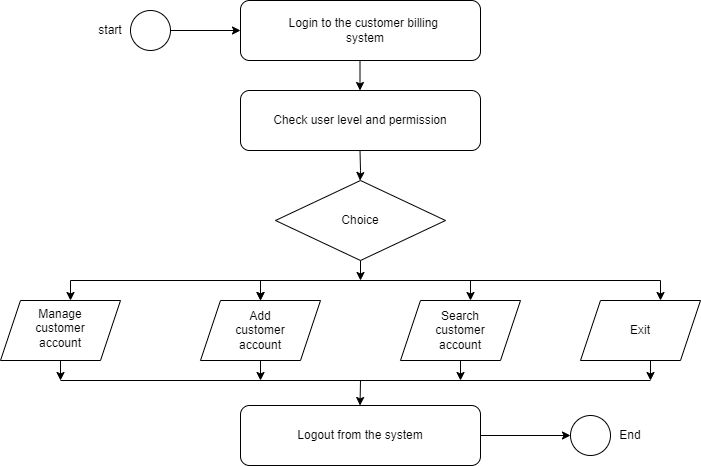

The diagram above was exported from draw.io. Its source (the exported page's mxGraphModel, read from the mxfile embedded in the PNG):
<mxGraphModel dx="1042" dy="564" grid="1" gridSize="10" guides="1" tooltips="1" connect="1" arrows="1" fold="1" page="1" pageScale="1" pageWidth="850" pageHeight="1100" math="0" shadow="0">
  <root>
    <mxCell id="0" />
    <mxCell id="1" parent="0" />
    <mxCell id="EQVo92LEPTGQESRVe0Ms-7" style="edgeStyle=orthogonalEdgeStyle;rounded=0;orthogonalLoop=1;jettySize=auto;html=1;exitX=1;exitY=0.5;exitDx=0;exitDy=0;entryX=0;entryY=0.5;entryDx=0;entryDy=0;strokeColor=#000000;" parent="1" source="EQVo92LEPTGQESRVe0Ms-1" target="EQVo92LEPTGQESRVe0Ms-5" edge="1">
      <mxGeometry relative="1" as="geometry" />
    </mxCell>
    <mxCell id="EQVo92LEPTGQESRVe0Ms-1" value="" style="ellipse;whiteSpace=wrap;html=1;" parent="1" vertex="1">
      <mxGeometry x="170" y="30" width="40" height="40" as="geometry" />
    </mxCell>
    <mxCell id="EQVo92LEPTGQESRVe0Ms-2" value="start" style="text;html=1;strokeColor=none;fillColor=none;align=center;verticalAlign=middle;whiteSpace=wrap;rounded=0;" parent="1" vertex="1">
      <mxGeometry x="120" y="35" width="60" height="30" as="geometry" />
    </mxCell>
    <mxCell id="EQVo92LEPTGQESRVe0Ms-5" value="" style="rounded=1;whiteSpace=wrap;html=1;" parent="1" vertex="1">
      <mxGeometry x="280" y="20" width="240" height="60" as="geometry" />
    </mxCell>
    <mxCell id="EQVo92LEPTGQESRVe0Ms-6" value="" style="rounded=1;whiteSpace=wrap;html=1;" parent="1" vertex="1">
      <mxGeometry x="280" y="110" width="240" height="60" as="geometry" />
    </mxCell>
    <mxCell id="EQVo92LEPTGQESRVe0Ms-9" value="Login to the customer billing&amp;nbsp;&lt;br&gt;system" style="text;html=1;strokeColor=none;fillColor=none;align=center;verticalAlign=middle;whiteSpace=wrap;rounded=0;" parent="1" vertex="1">
      <mxGeometry x="300" y="30" width="210" height="40" as="geometry" />
    </mxCell>
    <mxCell id="EQVo92LEPTGQESRVe0Ms-11" value="Check user level and permission" style="text;html=1;strokeColor=none;fillColor=none;align=center;verticalAlign=middle;whiteSpace=wrap;rounded=0;" parent="1" vertex="1">
      <mxGeometry x="280" y="120" width="240" height="40" as="geometry" />
    </mxCell>
    <mxCell id="EQVo92LEPTGQESRVe0Ms-17" value="" style="endArrow=classic;html=1;rounded=0;strokeColor=#000000;" parent="1" edge="1">
      <mxGeometry width="50" height="50" relative="1" as="geometry">
        <mxPoint x="399.5" y="80" as="sourcePoint" />
        <mxPoint x="399.5" y="110" as="targetPoint" />
      </mxGeometry>
    </mxCell>
    <mxCell id="EQVo92LEPTGQESRVe0Ms-61" style="edgeStyle=orthogonalEdgeStyle;rounded=0;orthogonalLoop=1;jettySize=auto;html=1;exitX=0.5;exitY=1;exitDx=0;exitDy=0;strokeColor=#000000;" parent="1" source="EQVo92LEPTGQESRVe0Ms-18" edge="1">
      <mxGeometry relative="1" as="geometry">
        <mxPoint x="400" y="300" as="targetPoint" />
      </mxGeometry>
    </mxCell>
    <mxCell id="EQVo92LEPTGQESRVe0Ms-18" value="" style="rhombus;whiteSpace=wrap;html=1;" parent="1" vertex="1">
      <mxGeometry x="315" y="200" width="170" height="80" as="geometry" />
    </mxCell>
    <mxCell id="EQVo92LEPTGQESRVe0Ms-20" value="" style="endArrow=classic;html=1;rounded=0;strokeColor=#000000;" parent="1" edge="1">
      <mxGeometry width="50" height="50" relative="1" as="geometry">
        <mxPoint x="399.5" y="170" as="sourcePoint" />
        <mxPoint x="399.5" y="200" as="targetPoint" />
        <Array as="points">
          <mxPoint x="400" y="190" />
        </Array>
      </mxGeometry>
    </mxCell>
    <mxCell id="EQVo92LEPTGQESRVe0Ms-54" style="edgeStyle=orthogonalEdgeStyle;rounded=0;orthogonalLoop=1;jettySize=auto;html=1;exitX=0.5;exitY=1;exitDx=0;exitDy=0;strokeColor=#000000;" parent="1" source="EQVo92LEPTGQESRVe0Ms-21" edge="1">
      <mxGeometry relative="1" as="geometry">
        <mxPoint x="100" y="400" as="targetPoint" />
      </mxGeometry>
    </mxCell>
    <mxCell id="EQVo92LEPTGQESRVe0Ms-21" value="" style="shape=parallelogram;perimeter=parallelogramPerimeter;whiteSpace=wrap;html=1;fixedSize=1;" parent="1" vertex="1">
      <mxGeometry x="40" y="320" width="120" height="60" as="geometry" />
    </mxCell>
    <mxCell id="EQVo92LEPTGQESRVe0Ms-55" style="edgeStyle=orthogonalEdgeStyle;rounded=0;orthogonalLoop=1;jettySize=auto;html=1;exitX=0.5;exitY=1;exitDx=0;exitDy=0;strokeColor=#000000;" parent="1" source="EQVo92LEPTGQESRVe0Ms-23" edge="1">
      <mxGeometry relative="1" as="geometry">
        <mxPoint x="300" y="400" as="targetPoint" />
      </mxGeometry>
    </mxCell>
    <mxCell id="EQVo92LEPTGQESRVe0Ms-23" value="" style="shape=parallelogram;perimeter=parallelogramPerimeter;whiteSpace=wrap;html=1;fixedSize=1;" parent="1" vertex="1">
      <mxGeometry x="240" y="320" width="120" height="60" as="geometry" />
    </mxCell>
    <mxCell id="EQVo92LEPTGQESRVe0Ms-58" style="edgeStyle=orthogonalEdgeStyle;rounded=0;orthogonalLoop=1;jettySize=auto;html=1;exitX=0.5;exitY=1;exitDx=0;exitDy=0;strokeColor=#000000;" parent="1" source="EQVo92LEPTGQESRVe0Ms-25" edge="1">
      <mxGeometry relative="1" as="geometry">
        <mxPoint x="500" y="400" as="targetPoint" />
      </mxGeometry>
    </mxCell>
    <mxCell id="EQVo92LEPTGQESRVe0Ms-25" value="" style="shape=parallelogram;perimeter=parallelogramPerimeter;whiteSpace=wrap;html=1;fixedSize=1;" parent="1" vertex="1">
      <mxGeometry x="440" y="320" width="120" height="60" as="geometry" />
    </mxCell>
    <mxCell id="EQVo92LEPTGQESRVe0Ms-59" style="edgeStyle=orthogonalEdgeStyle;rounded=0;orthogonalLoop=1;jettySize=auto;html=1;exitX=0.5;exitY=1;exitDx=0;exitDy=0;strokeColor=#000000;" parent="1" source="EQVo92LEPTGQESRVe0Ms-27" edge="1">
      <mxGeometry relative="1" as="geometry">
        <mxPoint x="690" y="400" as="targetPoint" />
      </mxGeometry>
    </mxCell>
    <mxCell id="EQVo92LEPTGQESRVe0Ms-27" value="" style="shape=parallelogram;perimeter=parallelogramPerimeter;whiteSpace=wrap;html=1;fixedSize=1;" parent="1" vertex="1">
      <mxGeometry x="620" y="320" width="120" height="60" as="geometry" />
    </mxCell>
    <mxCell id="EQVo92LEPTGQESRVe0Ms-28" value="Search customer&lt;br&gt;account" style="text;html=1;strokeColor=none;fillColor=none;align=center;verticalAlign=middle;whiteSpace=wrap;rounded=0;" parent="1" vertex="1">
      <mxGeometry x="470" y="335" width="60" height="30" as="geometry" />
    </mxCell>
    <mxCell id="EQVo92LEPTGQESRVe0Ms-29" value="Manage customer account" style="text;html=1;strokeColor=none;fillColor=none;align=center;verticalAlign=middle;whiteSpace=wrap;rounded=0;" parent="1" vertex="1">
      <mxGeometry x="60" y="335" width="80" height="25" as="geometry" />
    </mxCell>
    <mxCell id="EQVo92LEPTGQESRVe0Ms-30" value="Add customer&lt;br&gt;account" style="text;html=1;strokeColor=none;fillColor=none;align=center;verticalAlign=middle;whiteSpace=wrap;rounded=0;" parent="1" vertex="1">
      <mxGeometry x="270" y="335" width="60" height="30" as="geometry" />
    </mxCell>
    <mxCell id="EQVo92LEPTGQESRVe0Ms-33" value="Exit" style="text;html=1;strokeColor=none;fillColor=none;align=center;verticalAlign=middle;whiteSpace=wrap;rounded=0;" parent="1" vertex="1">
      <mxGeometry x="650" y="335" width="60" height="30" as="geometry" />
    </mxCell>
    <mxCell id="EQVo92LEPTGQESRVe0Ms-40" value="Choice" style="text;html=1;strokeColor=none;fillColor=none;align=center;verticalAlign=middle;whiteSpace=wrap;rounded=0;" parent="1" vertex="1">
      <mxGeometry x="370" y="225" width="60" height="30" as="geometry" />
    </mxCell>
    <mxCell id="EQVo92LEPTGQESRVe0Ms-63" style="edgeStyle=orthogonalEdgeStyle;rounded=0;orthogonalLoop=1;jettySize=auto;html=1;exitX=1;exitY=0.5;exitDx=0;exitDy=0;entryX=0;entryY=0.5;entryDx=0;entryDy=0;strokeColor=#000000;" parent="1" source="EQVo92LEPTGQESRVe0Ms-41" target="EQVo92LEPTGQESRVe0Ms-44" edge="1">
      <mxGeometry relative="1" as="geometry" />
    </mxCell>
    <mxCell id="EQVo92LEPTGQESRVe0Ms-41" value="" style="rounded=1;whiteSpace=wrap;html=1;" parent="1" vertex="1">
      <mxGeometry x="280" y="425" width="240" height="60" as="geometry" />
    </mxCell>
    <mxCell id="EQVo92LEPTGQESRVe0Ms-43" value="Logout from the system" style="text;html=1;strokeColor=none;fillColor=none;align=center;verticalAlign=middle;whiteSpace=wrap;rounded=0;" parent="1" vertex="1">
      <mxGeometry x="320" y="440" width="160" height="30" as="geometry" />
    </mxCell>
    <mxCell id="EQVo92LEPTGQESRVe0Ms-44" value="" style="ellipse;whiteSpace=wrap;html=1;" parent="1" vertex="1">
      <mxGeometry x="610" y="435" width="40" height="40" as="geometry" />
    </mxCell>
    <mxCell id="EQVo92LEPTGQESRVe0Ms-45" value="End" style="text;html=1;strokeColor=none;fillColor=none;align=center;verticalAlign=middle;whiteSpace=wrap;rounded=0;" parent="1" vertex="1">
      <mxGeometry x="640" y="440" width="60" height="30" as="geometry" />
    </mxCell>
    <mxCell id="EQVo92LEPTGQESRVe0Ms-46" value="" style="endArrow=none;html=1;rounded=0;strokeColor=#000000;" parent="1" edge="1">
      <mxGeometry width="50" height="50" relative="1" as="geometry">
        <mxPoint x="110" y="300" as="sourcePoint" />
        <mxPoint x="700" y="300" as="targetPoint" />
      </mxGeometry>
    </mxCell>
    <mxCell id="EQVo92LEPTGQESRVe0Ms-53" value="" style="endArrow=none;html=1;rounded=0;strokeColor=#000000;" parent="1" edge="1">
      <mxGeometry width="50" height="50" relative="1" as="geometry">
        <mxPoint x="100" y="400" as="sourcePoint" />
        <mxPoint x="690" y="400" as="targetPoint" />
      </mxGeometry>
    </mxCell>
    <mxCell id="EQVo92LEPTGQESRVe0Ms-67" value="" style="endArrow=classic;html=1;rounded=0;strokeColor=#000000;" parent="1" edge="1">
      <mxGeometry width="50" height="50" relative="1" as="geometry">
        <mxPoint x="300" y="300" as="sourcePoint" />
        <mxPoint x="300" y="320" as="targetPoint" />
        <Array as="points">
          <mxPoint x="300" y="320" />
        </Array>
      </mxGeometry>
    </mxCell>
    <mxCell id="EQVo92LEPTGQESRVe0Ms-69" value="" style="endArrow=classic;html=1;rounded=0;strokeColor=#000000;" parent="1" edge="1">
      <mxGeometry width="50" height="50" relative="1" as="geometry">
        <mxPoint x="300" y="300" as="sourcePoint" />
        <mxPoint x="300" y="320" as="targetPoint" />
        <Array as="points">
          <mxPoint x="300" y="320" />
        </Array>
      </mxGeometry>
    </mxCell>
    <mxCell id="EQVo92LEPTGQESRVe0Ms-70" value="" style="endArrow=classic;html=1;rounded=0;strokeColor=#000000;" parent="1" edge="1">
      <mxGeometry width="50" height="50" relative="1" as="geometry">
        <mxPoint x="110" y="300" as="sourcePoint" />
        <mxPoint x="110" y="320" as="targetPoint" />
        <Array as="points">
          <mxPoint x="110" y="320" />
        </Array>
      </mxGeometry>
    </mxCell>
    <mxCell id="EQVo92LEPTGQESRVe0Ms-71" value="" style="endArrow=classic;html=1;rounded=0;strokeColor=#000000;" parent="1" edge="1">
      <mxGeometry width="50" height="50" relative="1" as="geometry">
        <mxPoint x="510" y="300" as="sourcePoint" />
        <mxPoint x="510" y="320" as="targetPoint" />
        <Array as="points">
          <mxPoint x="510" y="320" />
        </Array>
      </mxGeometry>
    </mxCell>
    <mxCell id="EQVo92LEPTGQESRVe0Ms-72" value="" style="endArrow=classic;html=1;rounded=0;strokeColor=#000000;" parent="1" edge="1">
      <mxGeometry width="50" height="50" relative="1" as="geometry">
        <mxPoint x="700" y="300" as="sourcePoint" />
        <mxPoint x="700" y="320" as="targetPoint" />
        <Array as="points">
          <mxPoint x="700" y="320" />
        </Array>
      </mxGeometry>
    </mxCell>
    <mxCell id="EQVo92LEPTGQESRVe0Ms-73" value="" style="endArrow=classic;html=1;rounded=0;strokeColor=#000000;" parent="1" edge="1">
      <mxGeometry width="50" height="50" relative="1" as="geometry">
        <mxPoint x="400" y="400" as="sourcePoint" />
        <mxPoint x="399.5" y="425" as="targetPoint" />
        <Array as="points">
          <mxPoint x="399.5" y="425" />
        </Array>
      </mxGeometry>
    </mxCell>
  </root>
</mxGraphModel>